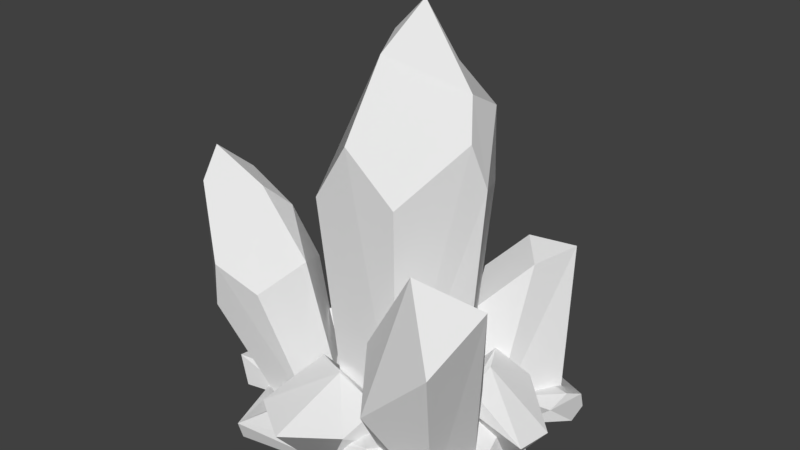 # Source: SM_Item_SealGem_01.blend  (saved by Blender 2.80.74; exported with 4.5.12 LTS)
import bpy
from mathutils import Matrix  # noqa: F401  (used for matrix-valued properties, if any)

bpy.ops.wm.read_factory_settings(use_empty=True)
scene = bpy.context.scene
scene.name = 'Scene'

# ---- collections
col_collection_1 = bpy.data.collections.new('Collection 1'); scene.collection.children.link(col_collection_1)

# ---- materials (node trees are filled in below, after node groups)
mat_material_001 = bpy.data.materials.new('Material.001')
mat_material_001.alpha_threshold = 0.0
mat_material_001.use_transparent_shadow = False
mat_material_001.roughness = 0.5

# ---- material node trees

# ---- world
world_world = bpy.data.worlds.new('World'); scene.world = world_world
world_world.color = (0.05088, 0.05088, 0.05088)
world_world.use_sun_shadow = False
world_world.sun_shadow_jitter_overblur = 0.0
world_world.cycles.sampling_method = 'MANUAL'

# ---- meshes
me_sm_env_gem_large_01 = bpy.data.meshes.new('SM_Env_Gem_Large_01')
me_sm_env_gem_large_01.from_pydata([(-0.07255, 0.1028, 0.6452), (0.01179, 0.2881, 0.3719), (-0.2379, 0.1427, 0.5475), (-0.1839, 0.01539, 0.5173), (0.09586, -0.0219, 0.5452), (-0.0529, 0.0261, 0.4271), (0.1732, 0.1498, 0.537), (-0.132, 0.2785, 0.3098), (-0.1417, 0.203, 0.2609), (0.2012, 0.07015, 0.4085), (0.03759, 0.1701, 0.2442), (0.2056, 0.2151, 0.3763), (0.6733, 0.05943, -0.08075), (0.4206, 0.2738, -0.04311), (0.6497, 0.05811, 0.0669), (0.5825, -0.0469, 0.0257), (0.5009, -0.008275, -0.1815), (0.4538, 0.003681, -0.03878), (0.4922, 0.1767, -0.2168), (0.4142, 0.2291, 0.07439), (0.361, 0.1573, 0.08818), (0.3515, 0.1154, -0.2069), (0.2756, 0.1754, -0.03551), (0.343, 0.2565, -0.1868), (-0.1613, 0.357, 0.03832), (-0.3302, 0.2079, -0.2075), (-0.2938, 0.3283, 0.1012), (-0.2202, 0.227, 0.1408), (-0.06836, 0.1766, -0.01881), (-0.2062, 0.1317, 0.02251), (-0.1227, 0.2431, -0.1866), (-0.414, 0.1791, -0.1181), (-0.4016, 0.1014, -0.07361), (-0.1251, 0.08936, -0.1844), (-0.3143, 0.03557, -0.1783), (-0.2081, 0.1363, -0.2907), (0.2464, 0.1163, 0.4936), (0.02166, 0.1169, 0.3292), (-0.2241, 0.07543, 0.4749), (-0.3641, -0.01527, 0.5778), (0.3694, 0.02174, 0.5333), (-0.3664, -0.09608, 0.5531), (0.6043, -0.05965, 0.4024), (0.4692, 0.02837, 0.3874), (0.3881, 0.09361, 0.3951), (0.3558, 0.1167, 0.373), (-0.269, 0.04433, 0.4773), (0.1251, 0.117, -0.2329), (0.3947, 0.117, 0.1582), (-0.2756, 0.1167, 0.3142), (-0.5627, -0.1025, 0.01948), (-0.5839, -0.07951, 0.0178), (-0.3484, -0.08513, -0.2051), (-0.3187, 0.09864, 0.3447), (0.4133, 0.0893, 0.3492), (-0.3995, 0.04219, 0.1744), (0.3621, 0.1105, 0.2744), (-0.3583, 0.1082, 0.2267), (-0.4119, 0.08165, 0.1223), (-0.1022, -0.1628, -0.01855), (-0.3735, 0.1118, 0.08099), (-0.4492, 0.1167, 0.01507), (-0.04415, 0.1156, -0.1901), (0.2958, 0.1168, -0.08611), (-0.3579, 0.04888, -0.1615), (-0.4755, 0.0455, 0.000199), (-0.3695, 0.1169, -0.1148), (-0.533, 0.03391, -0.0105), (0.5516, -0.113, -0.1261), (0.4959, 0.1085, -0.1145), (-0.371, 0.002065, -0.1878), (-0.255, 0.006854, -0.3155), (-0.2593, 0.1132, -0.2228), (0.3325, 0.1151, -0.1604), (0.2521, 0.1013, -0.2495), (0.2991, 0.08297, -0.2325), (-0.1608, 0.1059, -0.2591), (0.1119, 0.1033, -0.3376), (0.4386, 0.01951, -0.2416), (0.4459, -0.06525, -0.2602), (0.09989, 0.06939, -0.342), (-0.5424, -0.002389, -0.009341), (0.4217, 0.08079, -0.5894), (0.1442, 0.1131, -0.4072), (0.5362, 0.04048, -0.3371), (0.516, -0.08004, -0.3852), (0.2773, -0.06244, -0.6452), (0.2986, -0.09153, -0.4988), (0.1681, 0.08837, -0.6159), (0.2121, 0.06226, -0.3142), (0.2782, -0.04086, -0.194), (0.09376, -0.04162, -0.581), (0.08299, -0.04981, -0.3846), (0.02972, 0.06819, -0.5161), (0.5422, 0.06332, 0.339), (0.5143, 0.09508, 0.5499), (0.6299, 0.04671, 0.3753), (0.5972, -0.03113, 0.3688), (0.4533, -0.02573, 0.3905), (0.5335, -0.04259, 0.4428), (0.4224, 0.07497, 0.4512), (0.588, 0.06201, 0.5576), (0.5905, 0.004093, 0.5639), (0.4073, -0.006017, 0.5063), (0.4985, -0.007662, 0.5945), (0.4126, 0.06761, 0.5612), (-0.4376, 0.04938, 0.06582), (-0.5007, 0.08399, 0.3131), (-0.341, 0.02319, 0.1216), (-0.3859, -0.05458, 0.1051), (-0.5592, -0.03485, 0.1089), (-0.4741, -0.06063, 0.1824), (-0.5959, 0.07271, 0.1808), (-0.4178, 0.04223, 0.3321), (-0.4212, -0.01835, 0.3371), (-0.6299, -0.01044, 0.24), (-0.536, -0.02168, 0.3587), (-0.6254, 0.06537, 0.3095), (0.4012, 0.03171, -0.4139), (0.598, 0.06877, -0.3355), (0.4578, 0.02098, -0.4913), (0.4472, -0.05866, -0.4645), (0.3479, -0.05661, -0.2509), (0.5046, -0.07109, -0.3856), (0.4152, 0.05092, -0.19), (0.6243, 0.03994, -0.4067), (0.6335, -0.01752, -0.4102), (0.4677, -0.04864, -0.1678), (0.6422, -0.03316, -0.3142), (0.5864, 0.0363, -0.2354), (0.4285, 0.8977, 0.4608), (0.2199, 0.546, 0.4462), (0.3082, 0.3386, 0.588), (0.245, -0.02442, 0.3645), (0.6009, 0.6233, 0.5874), (0.2833, 0.1146, 0.08799), (0.6476, 0.7792, 0.3226), (0.4689, 0.2462, 0.07555), (0.4777, -0.05439, 0.3921), (0.5045, -0.03847, 0.1628), (0.3807, -0.09335, 0.06958), (0.119, -0.03068, -0.1541), (-0.02895, -0.03039, -0.1529), (0.2301, 0.03146, -0.1545), (-0.08419, 0.533, -0.2105), (-0.07143, 1.04, -0.2266), (0.2794, 0.9603, -0.2269), (0.1583, 1.432, -0.1426), (0.322, -0.03028, -0.005888), (-0.1965, 1.18, -0.01271), (0.3326, 1.304, -0.1368), (0.4529, 1.08, 0.07097), (0.0137, 1.564, 0.04276), (0.1553, 1.702, 0.05089), (0.3629, 1.404, 0.05138), (-0.1601, 0.002059, 0.07366), (0.06663, 1.517, 0.1832), (0.3677, -0.007673, 0.08023), (0.3174, -0.03076, 0.1662), (-0.2471, 1.034, 0.07193), (-0.07149, 1.009, 0.3816), (-0.1008, -0.0296, 0.1819), (0.2353, 0.05406, 0.3066), (0.4234, 1.262, 0.1318), (0.2837, 1.059, 0.3753), (-0.005161, -0.03015, 0.262), (-0.02846, 0.08725, 0.3068), (0.07282, 1.241, 0.3811), (-0.2427, -0.006152, 0.08128), (-0.3648, -0.07829, 0.09321), (-0.5915, 0.5394, 0.127), (-0.3572, 0.5459, 0.08389), (-0.544, 0.9478, 0.2415), (-0.1447, -0.0243, 0.1891), (-0.6733, 0.5994, 0.2962), (-0.3871, 0.8086, 0.1932), (-0.24, 0.6395, 0.2779), (-0.5669, 1.084, 0.3984), (-0.388, 0.9446, 0.3424), (-0.4137, -0.1017, 0.2233), (-0.6635, 0.4701, 0.3302), (-0.5124, 0.4521, 0.5076), (-0.3125, -0.1096, 0.3067), (-0.5783, 0.9543, 0.4685), (-0.1984, -0.03302, 0.3224), (-0.304, 0.559, 0.4817), (-0.3366, -0.05763, 0.3444), (-0.4728, 0.6566, 0.5332), (0.3025, 0.6483, -0.4505), (0.1587, 0.4946, -0.3548), (0.228, 0.3934, -0.1877), (0.1401, 0.06106, -0.1922), (0.4131, 0.6022, -0.3276), (0.1878, 0.08085, -0.5201), (0.4897, 0.6364, -0.5096), (0.3817, 0.2123, -0.585), (0.392, -0.07248, -0.1001), (0.5436, -0.02222, -0.375), (0.3393, -0.02885, -0.4461)], [], [(0, 1, 2), (0, 2, 3), (0, 3, 4), (5, 4, 3), (6, 1, 0), (1, 7, 2), (3, 8, 5), (6, 0, 4), (3, 2, 8), (9, 6, 4), (8, 10, 5), (2, 7, 8), (11, 6, 9), (11, 1, 6), (5, 9, 4), (11, 7, 1), (7, 11, 10), (11, 9, 10), (7, 10, 8), (10, 9, 5), (12, 13, 14), (12, 14, 15), (12, 15, 16), (17, 16, 15), (18, 13, 12), (13, 19, 14), (15, 20, 17), (18, 12, 16), (15, 14, 20), (21, 18, 16), (20, 22, 17), (14, 19, 20), (23, 18, 21), (23, 13, 18), (17, 21, 16), (23, 19, 13), (19, 23, 22), (23, 21, 22), (19, 22, 20), (22, 21, 17), (24, 25, 26), (24, 26, 27), (24, 27, 28), (29, 28, 27), (30, 25, 24), (25, 31, 26), (27, 32, 29), (30, 24, 28), (27, 26, 32), (33, 30, 28), (32, 34, 29), (26, 31, 32), (35, 30, 33), (35, 25, 30), (29, 33, 28), (35, 31, 25), (31, 35, 34), (35, 33, 34), (31, 34, 32), (34, 33, 29), (36, 37, 38), (36, 38, 39), (36, 39, 40), (39, 41, 42), (40, 43, 36), (36, 44, 45), (39, 38, 46), (40, 39, 42), (47, 37, 36), (36, 43, 44), (48, 43, 42), (40, 42, 43), (46, 38, 49), (50, 51, 52), (38, 37, 49), (53, 46, 49), (45, 47, 36), (43, 54, 44), (45, 44, 54), (53, 55, 46), (54, 56, 45), (57, 53, 49), (57, 55, 53), (56, 54, 43), (57, 58, 55), (59, 42, 41), (56, 47, 45), (46, 55, 39), (49, 60, 57), (58, 57, 60), (48, 56, 43), (48, 47, 56), (61, 58, 60), (47, 62, 37), (61, 55, 58), (62, 60, 49), (37, 62, 49), (48, 63, 47), (62, 61, 60), (59, 50, 52), (61, 64, 65), (61, 62, 66), (67, 65, 64), (68, 42, 59), (66, 64, 61), (69, 63, 48), (52, 70, 71), (64, 66, 72), (72, 66, 62), (73, 63, 69), (74, 47, 63), (72, 71, 64), (48, 42, 69), (75, 73, 69), (76, 72, 62), (64, 71, 70), (68, 69, 42), (73, 74, 63), (77, 62, 47), (77, 76, 62), (74, 77, 47), (78, 75, 69), (52, 68, 59), (73, 75, 74), (75, 77, 74), (71, 72, 76), (78, 69, 68), (78, 68, 79), (52, 79, 68), (77, 75, 80), (76, 77, 71), (77, 80, 71), (75, 78, 80), (80, 79, 71), (78, 79, 80), (71, 79, 52), (52, 51, 81, 70), (64, 70, 81, 67), (59, 41, 50), (39, 51, 50, 41), (81, 51, 39), (67, 81, 39), (55, 65, 67, 39), (61, 65, 55), (82, 83, 84), (82, 84, 85), (82, 85, 86), (87, 86, 85), (88, 83, 82), (83, 89, 84), (85, 90, 87), (88, 82, 86), (85, 84, 90), (91, 88, 86), (90, 92, 87), (84, 89, 90), (93, 88, 91), (93, 83, 88), (87, 91, 86), (93, 89, 83), (89, 93, 92), (93, 91, 92), (89, 92, 90), (92, 91, 87), (94, 95, 96), (94, 96, 97), (94, 97, 98), (99, 98, 97), (100, 95, 94), (95, 101, 96), (97, 102, 99), (100, 94, 98), (97, 96, 102), (103, 100, 98), (102, 104, 99), (96, 101, 102), (105, 100, 103), (105, 95, 100), (99, 103, 98), (105, 101, 95), (101, 105, 104), (105, 103, 104), (101, 104, 102), (104, 103, 99), (106, 107, 108), (106, 108, 109), (106, 109, 110), (111, 110, 109), (112, 107, 106), (107, 113, 108), (109, 114, 111), (112, 106, 110), (109, 108, 114), (115, 112, 110), (114, 116, 111), (108, 113, 114), (117, 112, 115), (117, 107, 112), (111, 115, 110), (117, 113, 107), (113, 117, 116), (117, 115, 116), (113, 116, 114), (116, 115, 111), (118, 119, 120), (118, 120, 121), (118, 121, 122), (123, 122, 121), (124, 119, 118), (119, 125, 120), (121, 126, 123), (124, 118, 122), (121, 120, 126), (127, 124, 122), (126, 128, 123), (120, 125, 126), (129, 124, 127), (129, 119, 124), (123, 127, 122), (129, 125, 119), (125, 129, 128), (129, 127, 128), (125, 128, 126), (128, 127, 123), (130, 131, 132), (131, 133, 132), (132, 134, 130), (133, 131, 135), (131, 130, 135), (130, 134, 136), (130, 137, 135), (138, 134, 132), (133, 138, 132), (130, 136, 137), (138, 136, 134), (139, 137, 136), (133, 140, 138), (137, 140, 135), (135, 140, 133), (138, 139, 136), (139, 140, 137), (140, 139, 138), (141, 142, 143), (143, 142, 144), (143, 144, 145), (143, 145, 146), (147, 146, 145), (141, 143, 148), (142, 141, 148), (149, 147, 145), (147, 150, 146), (146, 150, 151), (147, 149, 152), (147, 152, 153), (147, 153, 154), (151, 143, 146), (144, 142, 155), (143, 151, 148), (145, 144, 149), (150, 147, 154), (152, 156, 153), (157, 158, 148), (149, 144, 155), (148, 151, 157), (155, 159, 149), (151, 150, 154), (160, 149, 159), (148, 161, 142), (162, 151, 163), (160, 156, 149), (162, 157, 151), (163, 151, 154), (161, 155, 142), (156, 152, 149), (163, 154, 164), (162, 158, 157), (153, 156, 154), (158, 165, 148), (158, 162, 165), (156, 164, 154), (148, 165, 161), (155, 161, 166), (159, 155, 166), (164, 162, 163), (159, 166, 160), (166, 161, 165), (167, 156, 160), (164, 156, 167), (165, 162, 166), (166, 162, 160), (162, 167, 160), (162, 164, 167), (168, 169, 170), (168, 170, 171), (172, 171, 170), (169, 168, 173), (174, 172, 170), (172, 175, 171), (171, 175, 176), (172, 174, 177), (172, 177, 178), (176, 168, 171), (170, 169, 179), (168, 176, 173), (175, 172, 178), (174, 170, 179), (179, 180, 174), (176, 175, 178), (181, 174, 180), (173, 182, 169), (181, 183, 174), (184, 173, 176), (182, 179, 169), (183, 177, 174), (176, 178, 185), (177, 183, 178), (173, 184, 182), (183, 185, 178), (179, 182, 186), (180, 179, 186), (185, 184, 176), (180, 186, 181), (187, 183, 181), (185, 183, 187), (182, 184, 186), (186, 184, 181), (184, 187, 181), (184, 185, 187), (188, 189, 190), (189, 191, 190), (190, 192, 188), (191, 189, 193), (189, 188, 193), (188, 192, 194), (188, 195, 193), (196, 192, 190), (191, 196, 190), (188, 194, 195), (196, 194, 192), (197, 195, 194), (191, 198, 196), (195, 198, 193), (193, 198, 191), (196, 197, 194), (197, 198, 195), (198, 197, 196)])
me_sm_env_gem_large_01.polygons.foreach_set('use_smooth', [True] * 346)
_k = set([(0, 1), (0, 2), (0, 3), (0, 4), (0, 6), (1, 2), (1, 6), (1, 7), (1, 11), (2, 3), (2, 7), (2, 8), (3, 4), (3, 5), (3, 8), (4, 5), (4, 6), (4, 9), (5, 8), (5, 9), (5, 10), (6, 9), (6, 11), (7, 8), (7, 11), (8, 10), (9, 10), (9, 11), (10, 11), (12, 13), (12, 14), (12, 15), (12, 16), (12, 18), (13, 14), (13, 18), (13, 19), (13, 23), (14, 15), (14, 19), (14, 20), (15, 16), (15, 17), (15, 20), (16, 17), (16, 18), (16, 21), (17, 20), (17, 21), (17, 22), (18, 21), (18, 23), (19, 20), (19, 23), (20, 22), (21, 22), (21, 23), (22, 23), (24, 25), (24, 26), (24, 27), (24, 28), (24, 30), (25, 26), (25, 30), (25, 31), (25, 35), (26, 27), (26, 31), (26, 32), (27, 28), (27, 29), (27, 32), (28, 29), (28, 30), (28, 33), (29, 32), (29, 33), (29, 34), (30, 33), (30, 35), (31, 32), (31, 35), (32, 34), (33, 34), (33, 35), (34, 35), (36, 37), (36, 38), (36, 39), (36, 40), (36, 43), (36, 44), (36, 45), (37, 38), (37, 49), (38, 39), (38, 46), (38, 49), (39, 40), (39, 41), (39, 42), (39, 46), (39, 51), (39, 55), (39, 67), (39, 81), (40, 42), (41, 42), (41, 50), (41, 59), (42, 43), (42, 48), (42, 59), (42, 68), (42, 69), (43, 44), (43, 48), (43, 54), (43, 56), (44, 45), (44, 54), (45, 47), (45, 54), (45, 56), (46, 49), (46, 53), (46, 55), (47, 48), (47, 56), (47, 62), (47, 63), (47, 74), (47, 77), (48, 56), (48, 63), (48, 69), (49, 53), (49, 57), (49, 60), (49, 62), (50, 52), (51, 52), (52, 59), (52, 68), (52, 71), (52, 79), (53, 55), (53, 57), (54, 56), (55, 57), (55, 58), (55, 61), (55, 65), (57, 58), (57, 60), (58, 60), (58, 61), (59, 68), (60, 61), (60, 62), (61, 62), (61, 64), (61, 66), (62, 66), (62, 72), (62, 76), (62, 77), (63, 73), (63, 74), (64, 65), (64, 66), (64, 67), (64, 71), (64, 72), (66, 72), (68, 69), (68, 78), (68, 79), (69, 73), (69, 75), (69, 78), (70, 71), (70, 81), (71, 72), (71, 76), (71, 77), (71, 79), (71, 80), (72, 76), (73, 74), (73, 75), (74, 75), (74, 77), (75, 77), (75, 78), (75, 80), (76, 77), (77, 80), (78, 79), (78, 80), (79, 80), (82, 83), (82, 84), (82, 85), (82, 86), (82, 88), (83, 84), (83, 88), (83, 89), (83, 93), (84, 85), (84, 89), (84, 90), (85, 86), (85, 87), (85, 90), (86, 87), (86, 88), (86, 91), (87, 90), (87, 91), (87, 92), (88, 91), (88, 93), (89, 90), (89, 93), (90, 92), (91, 92), (91, 93), (92, 93), (94, 95), (94, 96), (94, 97), (94, 98), (94, 100), (95, 96), (95, 100), (95, 101), (95, 105), (96, 97), (96, 101), (96, 102), (97, 98), (97, 99), (97, 102), (98, 99), (98, 100), (98, 103), (99, 102), (99, 103), (99, 104), (100, 103), (100, 105), (101, 102), (101, 105), (102, 104), (103, 104), (103, 105), (104, 105), (106, 107), (106, 108), (106, 109), (106, 110), (106, 112), (107, 108), (107, 112), (107, 113), (107, 117), (108, 109), (108, 113), (108, 114), (109, 110), (109, 111), (109, 114), (110, 111), (110, 112), (110, 115), (111, 114), (111, 115), (111, 116), (112, 115), (112, 117), (113, 114), (113, 117), (114, 116), (115, 116), (115, 117), (116, 117), (118, 119), (118, 120), (118, 121), (118, 122), (118, 124), (119, 120), (119, 124), (119, 125), (119, 129), (120, 121), (120, 125), (120, 126), (121, 122), (121, 123), (121, 126), (122, 123), (122, 124), (122, 127), (123, 126), (123, 127), (123, 128), (124, 127), (124, 129), (125, 126), (125, 129), (126, 128), (127, 128), (127, 129), (128, 129), (130, 131), (130, 132), (130, 134), (130, 135), (130, 136), (130, 137), (131, 132), (131, 133), (131, 135), (132, 133), (132, 134), (132, 138), (133, 135), (133, 138), (133, 140), (134, 136), (134, 138), (135, 137), (135, 140), (136, 137), (136, 138), (136, 139), (137, 139), (137, 140), (138, 139), (138, 140), (139, 140), (141, 142), (141, 143), (141, 148), (142, 143), (142, 144), (142, 148), (142, 155), (142, 161), (143, 144), (143, 145), (143, 146), (143, 148), (143, 151), (144, 145), (145, 146), (145, 147), (145, 149), (146, 147), (146, 150), (146, 151), (147, 150), (147, 152), (147, 153), (147, 154), (148, 151), (148, 157), (148, 158), (149, 152), (149, 155), (149, 159), (150, 151), (150, 154), (151, 154), (151, 157), (151, 162), (151, 163), (152, 153), (152, 156), (153, 154), (153, 156), (154, 163), (155, 159), (155, 161), (155, 166), (156, 167), (157, 158), (158, 162), (158, 165), (159, 160), (160, 166), (160, 167), (161, 165), (161, 166), (162, 163), (162, 164), (162, 165), (162, 167), (163, 164), (164, 167), (165, 166), (168, 169), (168, 170), (168, 171), (168, 173), (168, 176), (169, 170), (169, 173), (169, 179), (170, 171), (170, 172), (170, 174), (171, 172), (171, 175), (171, 176), (172, 175), (172, 177), (172, 178), (173, 176), (173, 182), (173, 184), (174, 177), (174, 179), (174, 180), (175, 176), (175, 178), (176, 178), (176, 184), (176, 185), (177, 178), (177, 183), (179, 180), (179, 182), (179, 186), (180, 181), (181, 186), (181, 187), (182, 184), (182, 186), (183, 187), (184, 185), (184, 187), (185, 187), (188, 189), (188, 192), (188, 193), (188, 194), (188, 195), (189, 190), (189, 191), (189, 193), (190, 191), (190, 192), (190, 196), (191, 193), (191, 196), (191, 198), (192, 194), (192, 196), (193, 195), (193, 198), (194, 195), (194, 196), (194, 197), (195, 197), (195, 198), (196, 197), (196, 198), (197, 198)])
me_sm_env_gem_large_01.attributes.new('sharp_edge', 'BOOLEAN', 'EDGE').data.foreach_set('value', [ (min(e.vertices), max(e.vertices)) in _k for e in me_sm_env_gem_large_01.edges])
_uv = me_sm_env_gem_large_01.uv_layers.new(name='UVMap')
_uv.uv.foreach_set('vector', [0.02931, 0.796, 0.02931, 0.796, 0.02931, 0.796, 0.02931, 0.796, 0.02931, 0.796, 0.02931, 0.796, 0.02931, 0.796, 0.02931, 0.796, 0.02931, 0.796, 0.02931, 0.796, 0.02931, 0.796, 0.02931, 0.796, 0.02931, 0.796, 0.02931, 0.796, 0.02931, 0.796, 0.02931, 0.796, 0.02931, 0.796, 0.02931, 0.796, 0.02931, 0.796, 0.02931, 0.796, 0.02931, 0.796, 0.02931, 0.796, 0.02931, 0.796, 0.02931, 0.796, 0.02931, 0.796, 0.02931, 0.796, 0.02931, 0.796, 0.02931, 0.796, 0.02931, 0.796, 0.02931, 0.796, 0.02931, 0.796, 0.02931, 0.796, 0.02931, 0.796, 0.02931, 0.796, 0.02931, 0.796, 0.02931, 0.796, 0.02931, 0.796, 0.02931, 0.796, 0.02931, 0.796, 0.02931, 0.796, 0.02931, 0.796, 0.02931, 0.796, 0.02931, 0.796, 0.02931, 0.796, 0.02931, 0.796, 0.02931, 0.796, 0.02931, 0.796, 0.02931, 0.796, 0.02931, 0.796, 0.02931, 0.796, 0.02931, 0.796, 0.02931, 0.796, 0.02931, 0.796, 0.02931, 0.796, 0.02931, 0.796, 0.02931, 0.796, 0.02931, 0.796, 0.02931, 0.796, 0.02931, 0.796, 0.02931, 0.796, 0.02931, 0.796, 0.02931, 0.796, 0.02931, 0.796, 0.02931, 0.796, 0.02931, 0.796, 0.02931, 0.796, 0.02931, 0.796, 0.02931, 0.796, 0.02931, 0.796, 0.02931, 0.796, 0.02931, 0.796, 0.02931, 0.796, 0.02931, 0.796, 0.02931, 0.796, 0.02931, 0.796, 0.02931, 0.796, 0.02931, 0.796, 0.02931, 0.796, 0.02931, 0.796, 0.02931, 0.796, 0.02931, 0.796, 0.02931, 0.796, 0.02931, 0.796, 0.02931, 0.796, 0.02931, 0.796, 0.02931, 0.796, 0.02931, 0.796, 0.02931, 0.796, 0.02931, 0.796, 0.02931, 0.796, 0.02931, 0.796, 0.02931, 0.796, 0.02931, 0.796, 0.02931, 0.796, 0.02931, 0.796, 0.02931, 0.796, 0.02931, 0.796, 0.02931, 0.796, 0.02931, 0.796, 0.02931, 0.796, 0.02931, 0.796, 0.02931, 0.796, 0.02931, 0.796, 0.02931, 0.796, 0.02931, 0.796, 0.02931, 0.796, 0.02931, 0.796, 0.02931, 0.796, 0.02931, 0.796, 0.02931, 0.796, 0.02931, 0.796, 0.02931, 0.796, 0.02931, 0.796, 0.02931, 0.796, 0.02931, 0.796, 0.02931, 0.796, 0.02931, 0.796, 0.02931, 0.796, 0.02931, 0.796, 0.02931, 0.796, 0.02931, 0.796, 0.02931, 0.796, 0.02931, 0.796, 0.02931, 0.796, 0.02931, 0.796, 0.02931, 0.796, 0.02931, 0.796, 0.02931, 0.796, 0.02931, 0.796, 0.02931, 0.796, 0.02931, 0.796, 0.02931, 0.796, 0.02931, 0.796, 0.02931, 0.796, 0.02931, 0.796, 0.02931, 0.796, 0.02931, 0.796, 0.02931, 0.796, 0.02931, 0.796, 0.02931, 0.796, 0.02931, 0.796, 0.02931, 0.796, 0.02931, 0.796, 0.02931, 0.796, 0.02931, 0.796, 0.02931, 0.796, 0.02931, 0.796, 0.02931, 0.796, 0.02931, 0.796, 0.02931, 0.796, 0.02931, 0.796, 0.02931, 0.796, 0.02931, 0.796, 0.02931, 0.796, 0.02931, 0.796, 0.02931, 0.796, 0.02931, 0.796, 0.02931, 0.796, 0.02931, 0.796, 0.02931, 0.796, 0.02931, 0.796, 0.02931, 0.796, 0.02931, 0.796, 0.02931, 0.796, 0.02931, 0.796, 0.02931, 0.796, 0.02931, 0.796, 0.02931, 0.796, 0.02931, 0.796, 0.02931, 0.796, 0.02931, 0.796, 0.02931, 0.796, 0.02931, 0.796, 0.02931, 0.796, 0.02931, 0.796, 0.02931, 0.796, 0.02931, 0.796, 0.02931, 0.796, 0.02931, 0.796, 0.02931, 0.796, 0.02931, 0.796, 0.02931, 0.796, 0.02931, 0.796, 0.02931, 0.796, 0.02931, 0.796, 0.02931, 0.796, 0.02931, 0.796, 0.02931, 0.796, 0.02931, 0.796, 0.02931, 0.796, 0.02931, 0.796, 0.02931, 0.796, 0.02931, 0.796, 0.02931, 0.796, 0.02931, 0.796, 0.02931, 0.796, 0.02931, 0.796, 0.02931, 0.796, 0.02931, 0.796, 0.02931, 0.796, 0.02931, 0.796, 0.02931, 0.796, 0.02931, 0.796, 0.02931, 0.796, 0.02931, 0.796, 0.02931, 0.796, 0.02931, 0.796, 0.02931, 0.796, 0.02931, 0.796, 0.02931, 0.796, 0.02931, 0.796, 0.02931, 0.796, 0.02931, 0.796, 0.02931, 0.796, 0.02931, 0.796, 0.02931, 0.796, 0.02931, 0.796, 0.02931, 0.796, 0.02931, 0.796, 0.02931, 0.796, 0.02931, 0.796, 0.02931, 0.796, 0.02931, 0.796, 0.02931, 0.796, 0.02931, 0.796, 0.02931, 0.796, 0.02931, 0.796, 0.02931, 0.796, 0.02931, 0.796, 0.02931, 0.796, 0.02931, 0.796, 0.02931, 0.796, 0.02931, 0.796, 0.02931, 0.796, 0.02931, 0.796, 0.02931, 0.796, 0.02931, 0.796, 0.02931, 0.796, 0.02931, 0.796, 0.02931, 0.796, 0.02931, 0.796, 0.02931, 0.796, 0.02931, 0.796, 0.02931, 0.796, 0.02931, 0.796, 0.02931, 0.796, 0.02931, 0.796, 0.02931, 0.796, 0.02931, 0.796, 0.02931, 0.796, 0.02931, 0.796, 0.02931, 0.796, 0.02931, 0.796, 0.02931, 0.796, 0.02931, 0.796, 0.02931, 0.796, 0.02931, 0.796, 0.02931, 0.796, 0.02931, 0.796, 0.02931, 0.796, 0.02931, 0.796, 0.02931, 0.796, 0.02931, 0.796, 0.02931, 0.796, 0.02931, 0.796, 0.02931, 0.796, 0.02931, 0.796, 0.02931, 0.796, 0.02931, 0.796, 0.02931, 0.796, 0.02931, 0.796, 0.02931, 0.796, 0.02931, 0.796, 0.02931, 0.796, 0.02931, 0.796, 0.02931, 0.796, 0.02931, 0.796, 0.02931, 0.796, 0.02931, 0.796, 0.02931, 0.796, 0.02931, 0.796, 0.02931, 0.796, 0.02931, 0.796, 0.02931, 0.796, 0.02931, 0.796, 0.02931, 0.796, 0.02931, 0.796, 0.02931, 0.796, 0.02931, 0.796, 0.02931, 0.796, 0.02931, 0.796, 0.02931, 0.796, 0.02931, 0.796, 0.02931, 0.796, 0.02931, 0.796, 0.02931, 0.796, 0.02931, 0.796, 0.02931, 0.796, 0.02931, 0.796, 0.02931, 0.796, 0.02931, 0.796, 0.02931, 0.796, 0.02931, 0.796, 0.02931, 0.796, 0.02931, 0.796, 0.02931, 0.796, 0.02931, 0.796, 0.02931, 0.796, 0.02931, 0.796, 0.02931, 0.796, 0.02931, 0.796, 0.02931, 0.796, 0.02931, 0.796, 0.02931, 0.796, 0.02931, 0.796, 0.02931, 0.796, 0.02931, 0.796, 0.02931, 0.796, 0.02931, 0.796, 0.02931, 0.796, 0.02931, 0.796, 0.02931, 0.796, 0.02931, 0.796, 0.02931, 0.796, 0.02931, 0.796, 0.02931, 0.796, 0.02931, 0.796, 0.02931, 0.796, 0.02931, 0.796, 0.02931, 0.796, 0.02931, 0.796, 0.02931, 0.796, 0.02931, 0.796, 0.02931, 0.796, 0.02931, 0.796, 0.02931, 0.796, 0.02931, 0.796, 0.02931, 0.796, 0.02931, 0.796, 0.02931, 0.796, 0.02931, 0.796, 0.02931, 0.796, 0.02931, 0.796, 0.02931, 0.796, 0.02931, 0.796, 0.02931, 0.796, 0.02931, 0.796, 0.02931, 0.796, 0.02931, 0.796, 0.02931, 0.796, 0.02931, 0.796, 0.02931, 0.796, 0.02931, 0.796, 0.02931, 0.796, 0.02931, 0.796, 0.02931, 0.796, 0.02931, 0.796, 0.02931, 0.796, 0.02931, 0.796, 0.02931, 0.796, 0.02931, 0.796, 0.02931, 0.796, 0.02931, 0.796, 0.02931, 0.796, 0.02931, 0.796, 0.02931, 0.796, 0.02931, 0.796, 0.02931, 0.796, 0.02931, 0.796, 0.02931, 0.796, 0.02931, 0.796, 0.02931, 0.796, 0.02931, 0.796, 0.02931, 0.796, 0.02931, 0.796, 0.02931, 0.796, 0.02931, 0.796, 0.02931, 0.796, 0.02931, 0.796, 0.02931, 0.796, 0.02931, 0.796, 0.02931, 0.796, 0.02931, 0.796, 0.02931, 0.796, 0.02931, 0.796, 0.02931, 0.796, 0.02931, 0.796, 0.02931, 0.796, 0.02931, 0.796, 0.02931, 0.796, 0.02931, 0.796, 0.02931, 0.796, 0.02931, 0.796, 0.02931, 0.796, 0.02931, 0.796, 0.02931, 0.796, 0.02931, 0.796, 0.02931, 0.796, 0.02931, 0.796, 0.02931, 0.796, 0.02931, 0.796, 0.02931, 0.796, 0.02931, 0.796, 0.02931, 0.796, 0.02931, 0.796, 0.02931, 0.796, 0.02931, 0.796, 0.02931, 0.796, 0.02931, 0.796, 0.02931, 0.796, 0.02931, 0.796, 0.02931, 0.796, 0.02931, 0.796, 0.02931, 0.796, 0.02931, 0.796, 0.02931, 0.796, 0.02931, 0.796, 0.02931, 0.796, 0.02931, 0.796, 0.02931, 0.796, 0.02931, 0.796, 0.02931, 0.796, 0.02931, 0.796, 0.02931, 0.796, 0.02931, 0.796, 0.02931, 0.796, 0.02931, 0.796, 0.02931, 0.796, 0.02931, 0.796, 0.02931, 0.796, 0.02931, 0.796, 0.02931, 0.796, 0.02931, 0.796, 0.02931, 0.796, 0.02931, 0.796, 0.02931, 0.796, 0.02931, 0.796, 0.02931, 0.796, 0.02931, 0.796, 0.02931, 0.796, 0.02931, 0.796, 0.02931, 0.796, 0.02931, 0.796, 0.02931, 0.796, 0.02931, 0.796, 0.02931, 0.796, 0.02931, 0.796, 0.02931, 0.796, 0.02931, 0.796, 0.02931, 0.796, 0.02931, 0.796, 0.02931, 0.796, 0.02931, 0.796, 0.02931, 0.796, 0.02931, 0.796, 0.02931, 0.796, 0.02931, 0.796, 0.02931, 0.796, 0.02931, 0.796, 0.02931, 0.796, 0.02931, 0.796, 0.02931, 0.796, 0.02931, 0.796, 0.02931, 0.796, 0.02931, 0.796, 0.02931, 0.796, 0.02931, 0.796, 0.02931, 0.796, 0.02931, 0.796, 0.02931, 0.796, 0.02931, 0.796, 0.02931, 0.796, 0.02931, 0.796, 0.02931, 0.796, 0.02931, 0.796, 0.02931, 0.796, 0.02931, 0.796, 0.02931, 0.796, 0.02931, 0.796, 0.02931, 0.796, 0.02931, 0.796, 0.02931, 0.796, 0.02931, 0.796, 0.02931, 0.796, 0.02931, 0.796, 0.02931, 0.796, 0.02931, 0.796, 0.02931, 0.796, 0.02931, 0.796, 0.02931, 0.796, 0.02931, 0.796, 0.02931, 0.796, 0.02931, 0.796, 0.02931, 0.796, 0.02931, 0.796, 0.02931, 0.796, 0.02931, 0.796, 0.02931, 0.796, 0.02931, 0.796, 0.02931, 0.796, 0.02931, 0.796, 0.02931, 0.796, 0.02931, 0.796, 0.02931, 0.796, 0.02931, 0.796, 0.02931, 0.796, 0.02931, 0.796, 0.02931, 0.796, 0.02931, 0.796, 0.02931, 0.796, 0.02931, 0.796, 0.02931, 0.796, 0.02931, 0.796, 0.02931, 0.796, 0.02931, 0.796, 0.02931, 0.796, 0.02931, 0.796, 0.02931, 0.796, 0.02931, 0.796, 0.02931, 0.796, 0.02931, 0.796, 0.02931, 0.796, 0.02931, 0.796, 0.02931, 0.796, 0.02931, 0.796, 0.02931, 0.796, 0.02931, 0.796, 0.02931, 0.796, 0.02931, 0.796, 0.02931, 0.796, 0.02931, 0.796, 0.02931, 0.796, 0.02931, 0.796, 0.02931, 0.796, 0.02931, 0.796, 0.02931, 0.796, 0.02931, 0.796, 0.02931, 0.796, 0.02931, 0.796, 0.02931, 0.796, 0.02931, 0.796, 0.02931, 0.796, 0.02931, 0.796, 0.02931, 0.796, 0.02931, 0.796, 0.02931, 0.796, 0.02931, 0.796, 0.02931, 0.796, 0.02931, 0.796, 0.02931, 0.796, 0.02931, 0.796, 0.02931, 0.796, 0.02931, 0.796, 0.02931, 0.796, 0.02931, 0.796, 0.02931, 0.796, 0.02931, 0.796, 0.02931, 0.796, 0.02931, 0.796, 0.02931, 0.796, 0.02931, 0.796, 0.02931, 0.796, 0.02931, 0.796, 0.02931, 0.796, 0.02931, 0.796, 0.02931, 0.796, 0.02931, 0.796, 0.02931, 0.796, 0.02931, 0.796, 0.02931, 0.796, 0.02931, 0.796, 0.02931, 0.796, 0.02931, 0.796, 0.02931, 0.796, 0.02931, 0.796, 0.02931, 0.796, 0.02931, 0.796, 0.02931, 0.796, 0.02931, 0.796, 0.02931, 0.796, 0.02931, 0.796, 0.02931, 0.796, 0.02931, 0.796, 0.02931, 0.796, 0.02931, 0.796, 0.02931, 0.796, 0.02931, 0.796, 0.02931, 0.796, 0.02931, 0.796, 0.02931, 0.796, 0.02931, 0.796, 0.02931, 0.796, 0.02931, 0.796, 0.02931, 0.796, 0.02931, 0.796, 0.02931, 0.796, 0.02931, 0.796, 0.02931, 0.796, 0.02931, 0.796, 0.02931, 0.796, 0.02931, 0.796, 0.02931, 0.796, 0.02931, 0.796, 0.02931, 0.796, 0.02931, 0.796, 0.02931, 0.796, 0.02931, 0.796, 0.02931, 0.796, 0.02931, 0.796, 0.02931, 0.796, 0.02931, 0.796, 0.02931, 0.796, 0.02931, 0.796, 0.02931, 0.796, 0.02931, 0.796, 0.02931, 0.796, 0.02931, 0.796, 0.02931, 0.796, 0.02931, 0.796, 0.02931, 0.796, 0.02931, 0.796, 0.02931, 0.796, 0.02931, 0.796, 0.02931, 0.796, 0.02931, 0.796, 0.02931, 0.796, 0.02931, 0.796, 0.02931, 0.796, 0.02931, 0.796, 0.02931, 0.796, 0.02931, 0.796, 0.02931, 0.796, 0.02931, 0.796, 0.02931, 0.796, 0.02931, 0.796, 0.02931, 0.796, 0.02931, 0.796, 0.02931, 0.796, 0.02931, 0.796, 0.02931, 0.796, 0.02931, 0.796, 0.02931, 0.796, 0.02931, 0.796, 0.02931, 0.796, 0.02931, 0.796, 0.02931, 0.796, 0.02931, 0.796, 0.02931, 0.796, 0.02931, 0.796, 0.02931, 0.796, 0.02931, 0.796, 0.02931, 0.796, 0.02931, 0.796, 0.02931, 0.796, 0.02931, 0.796, 0.02931, 0.796, 0.02931, 0.796, 0.02931, 0.796, 0.02931, 0.796, 0.02931, 0.796, 0.02931, 0.796, 0.02931, 0.796, 0.02931, 0.796, 0.02931, 0.796, 0.02931, 0.796, 0.02931, 0.796, 0.02931, 0.796, 0.02931, 0.796, 0.02931, 0.796, 0.02931, 0.796, 0.02931, 0.796, 0.02931, 0.796, 0.02931, 0.796, 0.02931, 0.796, 0.02931, 0.796, 0.02931, 0.796, 0.03569, 0.7348, 0.03569, 0.7272, 0.03569, 0.7228, 0.03569, 0.7272, 0.03569, 0.7149, 0.03569, 0.7228, 0.03569, 0.7228, 0.03569, 0.7289, 0.03569, 0.7348, 0.03569, 0.7149, 0.03569, 0.7272, 0.03569, 0.7179, 0.03569, 0.7272, 0.03569, 0.7348, 0.03569, 0.7179, 0.03569, 0.7348, 0.03569, 0.7289, 0.03569, 0.7323, 0.03569, 0.7348, 0.03569, 0.7208, 0.03569, 0.7179, 0.03569, 0.7143, 0.03569, 0.7289, 0.03569, 0.7228, 0.03569, 0.7149, 0.03569, 0.7143, 0.03569, 0.7228, 0.03569, 0.7348, 0.03569, 0.7323, 0.03569, 0.7208, 0.03569, 0.7143, 0.03569, 0.7323, 0.03569, 0.7289, 0.03569, 0.7146, 0.03569, 0.7208, 0.03569, 0.7323, 0.03569, 0.7149, 0.03569, 0.7134, 0.03569, 0.7143, 0.03569, 0.7208, 0.03569, 0.7134, 0.03569, 0.7179, 0.03569, 0.7179, 0.03569, 0.7134, 0.03569, 0.7149, 0.03569, 0.7143, 0.03569, 0.7146, 0.03569, 0.7323, 0.03569, 0.7146, 0.03569, 0.7134, 0.03569, 0.7208, 0.03569, 0.7134, 0.03569, 0.7146, 0.03569, 0.7143, 0.03569, 0.7134, 0.03569, 0.7134, 0.03569, 0.7142, 0.03569, 0.7142, 0.03569, 0.7134, 0.03569, 0.7204, 0.03569, 0.7142, 0.03569, 0.7204, 0.03569, 0.7267, 0.03569, 0.7142, 0.03569, 0.7267, 0.03569, 0.7257, 0.03569, 0.7315, 0.03569, 0.7257, 0.03569, 0.7267, 0.03569, 0.7134, 0.03569, 0.7142, 0.03569, 0.7135, 0.03569, 0.7134, 0.03569, 0.7134, 0.03569, 0.7135, 0.03569, 0.7284, 0.03569, 0.7315, 0.03569, 0.7267, 0.03569, 0.7315, 0.03569, 0.7299, 0.03569, 0.7257, 0.03569, 0.7257, 0.03569, 0.7299, 0.03569, 0.7272, 0.03569, 0.7315, 0.03569, 0.7284, 0.03569, 0.7331, 0.03569, 0.7315, 0.03569, 0.7331, 0.03569, 0.7348, 0.03569, 0.7315, 0.03569, 0.7348, 0.03569, 0.7312, 0.03569, 0.7272, 0.03569, 0.7142, 0.03569, 0.7257, 0.03569, 0.7204, 0.03569, 0.7134, 0.03569, 0.7138, 0.03569, 0.7142, 0.03569, 0.7272, 0.03569, 0.7135, 0.03569, 0.7267, 0.03569, 0.7204, 0.03569, 0.7284, 0.03569, 0.7299, 0.03569, 0.7315, 0.03569, 0.7312, 0.03569, 0.7331, 0.03569, 0.7326, 0.03569, 0.7348, 0.03569, 0.7137, 0.03569, 0.7134, 0.03569, 0.7135, 0.03569, 0.7284, 0.03569, 0.7204, 0.03569, 0.7138, 0.03569, 0.7135, 0.03569, 0.7272, 0.03569, 0.7137, 0.03569, 0.7138, 0.03569, 0.7266, 0.03569, 0.7284, 0.03569, 0.7272, 0.03569, 0.7299, 0.03569, 0.7312, 0.03569, 0.7263, 0.03569, 0.7284, 0.03569, 0.7266, 0.03569, 0.7135, 0.03569, 0.7135, 0.03569, 0.7134, 0.03569, 0.7145, 0.03569, 0.7272, 0.03569, 0.7294, 0.03569, 0.7263, 0.03569, 0.7326, 0.03569, 0.7284, 0.03569, 0.7145, 0.03569, 0.7137, 0.03569, 0.7272, 0.03569, 0.7294, 0.03569, 0.7272, 0.03569, 0.7312, 0.03569, 0.7135, 0.03569, 0.7138, 0.03569, 0.7134, 0.03569, 0.7326, 0.03569, 0.7331, 0.03569, 0.7284, 0.03569, 0.7294, 0.03569, 0.7312, 0.03569, 0.7269, 0.03569, 0.7145, 0.03569, 0.7134, 0.03569, 0.7137, 0.03569, 0.7348, 0.03569, 0.7326, 0.03569, 0.7312, 0.03569, 0.7134, 0.03569, 0.7135, 0.03569, 0.7135, 0.03569, 0.7134, 0.03569, 0.7145, 0.03569, 0.7135, 0.03569, 0.7326, 0.03569, 0.7269, 0.03569, 0.7312, 0.03569, 0.7135, 0.03569, 0.7135, 0.03569, 0.7135, 0.03569, 0.7138, 0.03569, 0.7135, 0.03569, 0.7149, 0.03569, 0.7266, 0.03569, 0.7138, 0.03569, 0.7149, 0.03569, 0.7269, 0.03569, 0.7145, 0.03569, 0.7294, 0.03569, 0.7266, 0.03569, 0.7149, 0.03569, 0.7263, 0.03569, 0.7149, 0.03569, 0.7135, 0.03569, 0.7135, 0.03569, 0.7291, 0.03569, 0.7326, 0.03569, 0.7263, 0.03569, 0.7269, 0.03569, 0.7326, 0.03569, 0.7291, 0.03569, 0.7135, 0.03569, 0.7145, 0.03569, 0.7149, 0.03569, 0.7149, 0.03569, 0.7145, 0.03569, 0.7263, 0.03569, 0.7145, 0.03569, 0.7291, 0.03569, 0.7263, 0.03569, 0.7145, 0.03569, 0.7269, 0.03569, 0.7291, 0.03569, 0.7153, 0.03569, 0.714, 0.03569, 0.7251, 0.03569, 0.7153, 0.03569, 0.7251, 0.03569, 0.7252, 0.03569, 0.7324, 0.03569, 0.7252, 0.03569, 0.7251, 0.03569, 0.714, 0.03569, 0.7153, 0.03569, 0.715, 0.03569, 0.7262, 0.03569, 0.7324, 0.03569, 0.7251, 0.03569, 0.7324, 0.03569, 0.7299, 0.03569, 0.7252, 0.03569, 0.7252, 0.03569, 0.7299, 0.03569, 0.7269, 0.03569, 0.7324, 0.03569, 0.7262, 0.03569, 0.7348, 0.03569, 0.7324, 0.03569, 0.7348, 0.03569, 0.7323, 0.03569, 0.7269, 0.03569, 0.7153, 0.03569, 0.7252, 0.03569, 0.7251, 0.03569, 0.714, 0.03569, 0.7136, 0.03569, 0.7153, 0.03569, 0.7269, 0.03569, 0.715, 0.03569, 0.7299, 0.03569, 0.7324, 0.03569, 0.7323, 0.03569, 0.7262, 0.03569, 0.7251, 0.03569, 0.7136, 0.03569, 0.7136, 0.03569, 0.7238, 0.03569, 0.7262, 0.03569, 0.7269, 0.03569, 0.7299, 0.03569, 0.7323, 0.03569, 0.7235, 0.03569, 0.7262, 0.03569, 0.7238, 0.03569, 0.715, 0.03569, 0.7134, 0.03569, 0.714, 0.03569, 0.7235, 0.03569, 0.7325, 0.03569, 0.7262, 0.03569, 0.7148, 0.03569, 0.715, 0.03569, 0.7269, 0.03569, 0.7134, 0.03569, 0.7136, 0.03569, 0.714, 0.03569, 0.7325, 0.03569, 0.7348, 0.03569, 0.7262, 0.03569, 0.7269, 0.03569, 0.7323, 0.03569, 0.7254, 0.03569, 0.7348, 0.03569, 0.7325, 0.03569, 0.7323, 0.03569, 0.715, 0.03569, 0.7148, 0.03569, 0.7134, 0.03569, 0.7325, 0.03569, 0.7254, 0.03569, 0.7323, 0.03569, 0.7136, 0.03569, 0.7134, 0.03569, 0.7144, 0.03569, 0.7238, 0.03569, 0.7136, 0.03569, 0.7144, 0.03569, 0.7254, 0.03569, 0.7148, 0.03569, 0.7269, 0.03569, 0.7238, 0.03569, 0.7144, 0.03569, 0.7235, 0.03569, 0.7272, 0.03569, 0.7325, 0.03569, 0.7235, 0.03569, 0.7254, 0.03569, 0.7325, 0.03569, 0.7272, 0.03569, 0.7134, 0.03569, 0.7148, 0.03569, 0.7144, 0.03569, 0.7144, 0.03569, 0.7148, 0.03569, 0.7235, 0.03569, 0.7148, 0.03569, 0.7272, 0.03569, 0.7235, 0.03569, 0.7148, 0.03569, 0.7254, 0.03569, 0.7272, 0.03569, 0.7348, 0.03569, 0.7303, 0.03569, 0.7273, 0.03569, 0.7303, 0.03569, 0.7174, 0.03569, 0.7273, 0.03569, 0.7273, 0.03569, 0.7335, 0.03569, 0.7348, 0.03569, 0.7174, 0.03569, 0.7303, 0.03569, 0.718, 0.03569, 0.7303, 0.03569, 0.7348, 0.03569, 0.718, 0.03569, 0.7348, 0.03569, 0.7335, 0.03569, 0.7345, 0.03569, 0.7348, 0.03569, 0.7219, 0.03569, 0.718, 0.03569, 0.7134, 0.03569, 0.7335, 0.03569, 0.7273, 0.03569, 0.7174, 0.03569, 0.7134, 0.03569, 0.7273, 0.03569, 0.7348, 0.03569, 0.7345, 0.03569, 0.7219, 0.03569, 0.7134, 0.03569, 0.7345, 0.03569, 0.7335, 0.03569, 0.7149, 0.03569, 0.7219, 0.03569, 0.7345, 0.03569, 0.7174, 0.03569, 0.7147, 0.03569, 0.7134, 0.03569, 0.7219, 0.03569, 0.7147, 0.03569, 0.718, 0.03569, 0.718, 0.03569, 0.7147, 0.03569, 0.7174, 0.03569, 0.7134, 0.03569, 0.7149, 0.03569, 0.7345, 0.03569, 0.7149, 0.03569, 0.7147, 0.03569, 0.7219, 0.03569, 0.7147, 0.03569, 0.7149, 0.03569, 0.7134])
me_sm_env_gem_large_01.materials.append(mat_material_001)
me_sm_env_gem_large_01.use_remesh_preserve_volume = False
me_sm_env_gem_large_01.use_remesh_preserve_attributes = False
me_sm_env_gem_large_01.use_mirror_vertex_groups = False
me_sm_env_gem_large_01.update()
me_sm_env_gem_large_01.normals_split_custom_set([tuple(v) for v in zip(*[iter([-0.2371, 0.6904, 0.6835, -0.2371, 0.6904, 0.6835, -0.2371, 0.6904, 0.6835, -0.5358, -0.4034, 0.7418, -0.5358, -0.4034, 0.7418, -0.5358, -0.4034, 0.7418, -0.3369, -0.6149, 0.7131, -0.3369, -0.6149, 0.7131, -0.3368, -0.6148, 0.7131, -0.2005, -0.8954, -0.3975, -0.2005, -0.8954, -0.3975, -0.2006, -0.8954, -0.3975, 0.1228, 0.7773, 0.617, 0.1228, 0.7773, 0.617, 0.1228, 0.7773, 0.617, -0.3482, 0.7971, 0.4933, -0.3482, 0.7971, 0.4933, -0.3482, 0.7971, 0.4933, -0.3073, -0.7841, -0.5393, -0.3073, -0.7841, -0.5393, -0.3073, -0.7841, -0.5393, 0.05997, -0.574, 0.8166, 0.05996, -0.574, 0.8166, 0.05995, -0.574, 0.8167, -0.6226, -0.648, -0.4387, -0.6226, -0.648, -0.4387, -0.6226, -0.648, -0.4387, 0.8403, -0.361, 0.4045, 0.8403, -0.361, 0.4045, 0.8403, -0.361, 0.4045, -0.2055, -0.7286, -0.6534, -0.2055, -0.7286, -0.6534, -0.2055, -0.7286, -0.6534, -0.8399, 0.366, -0.4009, -0.8396, 0.3681, -0.3995, -0.8396, 0.3681, -0.3995, 0.979, 0.01556, 0.2035, 0.979, 0.01556, 0.2035, 0.979, 0.01556, 0.2035, 0.3269, 0.8883, 0.3225, 0.3269, 0.8883, 0.3225, 0.3269, 0.8883, 0.3225, 0.07238, -0.8834, -0.4629, 0.07238, -0.8834, -0.4629, 0.07238, -0.8834, -0.4629, 0.02445, 0.9778, -0.208, 0.02446, 0.9778, -0.208, 0.02439, 0.9778, -0.208, 0.02312, 0.5437, -0.8389, 0.02454, 0.5454, -0.8378, 0.02311, 0.5437, -0.8389, 0.4589, 0.3651, -0.81, 0.4588, 0.3651, -0.81, 0.4588, 0.3651, -0.81, 0.02312, 0.5437, -0.8389, 0.02311, 0.5437, -0.8389, 0.0217, 0.5421, -0.84, 0.001372, -0.8239, -0.5668, 0.001373, -0.8239, -0.5668, 0.001375, -0.8239, -0.5668, 0.8111, 0.5691, 0.1347, 0.8111, 0.5691, 0.1347, 0.8111, 0.5691, 0.1347, 0.8125, -0.5694, 0.1247, 0.8125, -0.5694, 0.1247, 0.8125, -0.5694, 0.1247, 0.6687, -0.7271, -0.1556, 0.6687, -0.7271, -0.1556, 0.6686, -0.7271, -0.1556, -0.4326, -0.8857, 0.1684, -0.4326, -0.8857, 0.1684, -0.4326, -0.8857, 0.1684, 0.6432, 0.7316, -0.2257, 0.6432, 0.7316, -0.2257, 0.6432, 0.7316, -0.2257, 0.665, 0.6452, 0.3762, 0.665, 0.6452, 0.3762, 0.665, 0.6452, 0.3762, -0.501, -0.7697, 0.3958, -0.501, -0.7697, 0.3958, -0.501, -0.7697, 0.3958, 0.5697, -0.5699, -0.5921, 0.5697, -0.5699, -0.5922, 0.5697, -0.5699, -0.5922, -0.2602, -0.6587, 0.706, -0.2602, -0.6587, 0.706, -0.2602, -0.6587, 0.706, 0.01092, -0.1884, -0.982, 0.01092, -0.1884, -0.982, 0.01092, -0.1884, -0.982, -0.6339, -0.688, 0.3533, -0.6339, -0.688, 0.3533, -0.6339, -0.688, 0.3533, -0.007901, 0.1919, 0.9814, -0.006764, 0.1935, 0.9811, -0.006764, 0.1935, 0.9811, -0.1272, 0.132, -0.9831, -0.1272, 0.132, -0.9831, -0.1272, 0.132, -0.9831, 0.3165, 0.9064, -0.2799, 0.3165, 0.9064, -0.2799, 0.3165, 0.9064, -0.2799, -0.5801, -0.8066, -0.1134, -0.5801, -0.8066, -0.1134, -0.5801, -0.8066, -0.1134, -0.0456, 0.9347, 0.3526, -0.0456, 0.9347, 0.3526, -0.0456, 0.9347, 0.3526, -0.6341, 0.5722, 0.5201, -0.6337, 0.574, 0.5187, -0.6341, 0.5722, 0.5201, -0.852, 0.5235, -0.01064, -0.852, 0.5235, -0.01068, -0.852, 0.5235, -0.01067, -0.6341, 0.5722, 0.5201, -0.6341, 0.5722, 0.5201, -0.6346, 0.5704, 0.5215, -0.6483, -0.7603, 0.03996, -0.6483, -0.7603, 0.03997, -0.6483, -0.7603, 0.03997, -0.2533, 0.9629, -0.09331, -0.2533, 0.9629, -0.09331, -0.2533, 0.9629, -0.09331, 0.2732, 0.5159, 0.8119, 0.2732, 0.5159, 0.8119, 0.2732, 0.5159, 0.8119, 0.569, 0.3343, 0.7513, 0.569, 0.3342, 0.7514, 0.569, 0.3342, 0.7513, 0.1889, -0.7537, 0.6295, 0.1889, -0.7537, 0.6295, 0.1889, -0.7537, 0.6295, -0.03647, 0.8889, -0.4566, -0.03647, 0.8889, -0.4566, -0.03647, 0.8889, -0.4566, -0.5221, 0.8479, -0.09224, -0.5221, 0.8479, -0.09225, -0.5221, 0.8479, -0.09225, -0.07376, -0.7809, 0.6203, -0.07376, -0.7809, 0.6203, -0.07376, -0.7809, 0.6203, 0.8655, 0.3249, 0.3812, 0.8655, 0.3249, 0.3812, 0.8656, 0.3248, 0.3812, -0.3598, -0.53, 0.7679, -0.3598, -0.53, 0.7679, -0.3598, -0.53, 0.7679, 0.9491, -0.02033, -0.3142, 0.9491, -0.02033, -0.3142, 0.9491, -0.02033, -0.3142, -0.09384, -0.8688, 0.4861, -0.09384, -0.8688, 0.4861, -0.09384, -0.8688, 0.4861, -0.9497, 0.02447, 0.3123, -0.9499, 0.02612, 0.3113, -0.9499, 0.02612, 0.3113, 0.7833, -0.02081, -0.6213, 0.7833, -0.02081, -0.6213, 0.7833, -0.02081, -0.6213, -0.1181, 0.6602, -0.7417, -0.1182, 0.6602, -0.7417, -0.1182, 0.6602, -0.7417, 0.3778, -0.8453, 0.3778, 0.3778, -0.8453, 0.3778, 0.3778, -0.8453, 0.3778, -0.7413, 0.3107, -0.595, -0.7412, 0.3107, -0.595, -0.7412, 0.3107, -0.595, -0.8131, -0.3799, -0.441, -0.8127, -0.3787, -0.4429, -0.8132, -0.3799, -0.441, -0.3584, -0.5753, -0.7352, -0.3584, -0.5753, -0.7352, -0.3585, -0.5753, -0.7352, -0.8131, -0.3799, -0.441, -0.8132, -0.3799, -0.441, -0.8136, -0.3811, -0.439, 0.2118, -0.8966, 0.389, 0.2118, -0.8966, 0.389, 0.2118, -0.8965, 0.389, -0.09091, 0.9876, 0.1279, -0.09091, 0.9876, 0.1279, -0.09091, 0.9876, 0.1279, -0.09325, 0.8064, 0.584, -0.09325, 0.8064, 0.584, -0.09325, 0.8064, 0.584, 0.03352, 0.4238, 0.9051, 0.03352, 0.4238, 0.9051, 0.03352, 0.4238, 0.9051, 0.1574, -0.2931, 0.943, 0.1574, -0.2931, 0.943, 0.1574, -0.2931, 0.943, 0.4814, 0.7968, 0.3653, 0.4866, 0.7921, 0.3686, 0.4882, 0.7906, 0.3697, 0.3776, 0.8591, 0.3454, 0.3776, 0.8591, 0.3454, 0.3776, 0.8591, 0.3454, -0.5707, 0.8194, -0.05372, -0.5707, 0.8194, -0.05372, -0.5707, 0.8194, -0.05372, 0.07705, -0.7788, 0.6225, 0.07705, -0.7788, 0.6225, 0.07705, -0.7788, 0.6225, -0.0003382, 1.0, 0.0007971, -0.005227, 1.0, -0.001572, 0.002079, 1.0, 0.00057, 0.5256, 0.5793, 0.623, 0.5256, 0.5793, 0.623, 0.5256, 0.5793, 0.623, 0.5277, 0.8358, 0.1517, 0.5277, 0.8358, 0.1517, 0.5277, 0.8358, 0.1517, 0.4814, 0.7968, 0.3653, 0.4797, 0.7983, 0.3642, 0.4866, 0.7921, 0.3686, -0.5172, 0.7744, 0.3644, -0.5172, 0.7744, 0.3644, -0.5172, 0.7744, 0.3644, -0.9185, -0.3073, 0.2487, -0.9159, -0.293, 0.2745, -0.5722, -0.5694, -0.5902, -0.01362, 0.9675, 0.2526, -0.01362, 0.9675, 0.2526, -0.01362, 0.9675, 0.2526, -0.09189, 0.9089, 0.4068, -0.09189, 0.9089, 0.4068, -0.09189, 0.9089, 0.4068, -0.00185, 1.0, 0.001216, -0.0003382, 1.0, 0.0007971, 0.002079, 1.0, 0.00057, 0.619, 0.7374, 0.2704, 0.619, 0.7374, 0.2704, 0.619, 0.7374, 0.2704, 0.4842, 0.8551, 0.1854, 0.4842, 0.8551, 0.1854, 0.4842, 0.8551, 0.1854, -0.9118, 0.1223, 0.392, -0.9118, 0.1223, 0.392, -0.9118, 0.1223, 0.392, 0.4198, 0.9071, -0.02995, 0.4198, 0.9071, -0.02995, 0.4198, 0.9071, -0.02995, -0.2761, 0.9462, 0.1689, -0.2761, 0.9462, 0.1689, -0.2761, 0.9462, 0.1689, -0.896, 0.303, 0.3246, -0.896, 0.303, 0.3246, -0.896, 0.303, 0.3246, 0.7858, 0.4681, -0.4042, 0.7858, 0.4681, -0.4042, 0.7858, 0.4681, -0.4042, -0.8867, 0.2426, 0.3935, -0.8867, 0.2426, 0.3935, -0.8867, 0.2426, 0.3935, 0.05923, -0.988, 0.1428, 0.05923, -0.988, 0.1428, 0.05923, -0.988, 0.1428, 0.1403, 0.9887, -0.05292, 0.1403, 0.9887, -0.05292, 0.1403, 0.9887, -0.05292, -0.3942, 0.9043, 0.1635, -0.3942, 0.9043, 0.1635, -0.3942, 0.9043, 0.1635, -0.1435, 0.9889, 0.03946, -0.1435, 0.9889, 0.03946, -0.1435, 0.9889, 0.03946, -0.5612, 0.8239, 0.07892, -0.5612, 0.8239, 0.07892, -0.5612, 0.8239, 0.07892, 0.4715, 0.8632, 0.1806, 0.4715, 0.8632, 0.1806, 0.4715, 0.8632, 0.1806, -0.05748, 0.9976, 0.03961, -0.05748, 0.9976, 0.03961, -0.05748, 0.9976, 0.03961, -0.2777, 0.8805, 0.3842, -0.2777, 0.8805, 0.3842, -0.2777, 0.8805, 0.3842, -0.0003382, 1.0, 0.0007971, -0.002262, 1.0, -0.002325, -0.005227, 1.0, -0.001572, -0.8931, 0.2309, 0.3861, -0.8931, 0.2309, 0.3861, -0.8931, 0.2309, 0.3861, -0.02137, 0.9997, -0.01201, -0.02137, 0.9997, -0.01201, -0.02137, 0.9997, -0.01201, -0.005227, 1.0, -0.001572, -0.002262, 1.0, -0.002325, -0.0007097, 1.0, -0.002519, 0.002385, 1.0, -0.001649, 0.002385, 1.0, -0.001649, 0.002385, 1.0, -0.001649, 0.02541, 0.9987, 0.04482, 0.02541, 0.9987, 0.04482, 0.02541, 0.9987, 0.04482, -0.1298, -0.9915, 0.0009111, -0.1291, -0.9916, 0.009023, -0.1441, -0.9665, -0.2124, -0.9312, 0.358, -0.06818, -0.7492, 0.3887, -0.5363, -0.9164, 0.3701, -0.1523, 0.005347, 1.0, 0.0052, 0.005347, 1.0, 0.0052, 0.005347, 1.0, 0.0052, -0.259, 0.9584, 0.1199, -0.2573, 0.9595, 0.1147, -0.1768, 0.9783, -0.108, 0.09055, -0.9917, 0.09111, 0.09055, -0.9917, 0.09111, 0.09055, -0.9917, 0.09111, -0.8334, 0.21, -0.5112, -0.8334, 0.21, -0.5112, -0.8334, 0.21, -0.5112, 0.0408, 0.9992, -0.005536, 0.04099, 0.9992, -0.004138, 0.03923, 0.9991, -0.01656, -0.7118, 0.01351, -0.7023, -0.7089, 0.02048, -0.705, -0.7379, -0.05782, -0.6724, -0.6486, 0.3534, -0.6741, -0.6486, 0.3534, -0.6741, -0.6486, 0.3534, -0.6741, -0.005086, 0.9992, -0.03987, -0.005086, 0.9992, -0.03987, -0.005086, 0.9992, -0.03987, 0.04113, 0.9991, -0.00318, 0.04099, 0.9992, -0.004138, 0.0408, 0.9992, -0.005536, 0.106, 0.9868, -0.1221, 0.106, 0.9868, -0.1221, 0.106, 0.9868, -0.1221, -0.6662, 0.4748, -0.5751, -0.6662, 0.4748, -0.5751, -0.6662, 0.4748, -0.5751, 0.516, 0.8405, 0.1652, 0.516, 0.8405, 0.1652, 0.516, 0.8405, 0.1652, 0.1652, 0.8704, -0.4639, 0.1652, 0.8704, -0.4639, 0.1652, 0.8704, -0.4639, 0.01353, 0.9868, -0.1614, 0.01353, 0.9868, -0.1614, 0.01353, 0.9868, -0.1614, -0.6511, 0.4048, -0.6421, -0.6496, 0.5016, -0.5713, -0.6515, 0.4207, -0.6313, 0.9612, 0.248, -0.1209, 0.9612, 0.248, -0.1209, 0.9612, 0.248, -0.1209, -0.09328, 0.9932, -0.06939, -0.09328, 0.9932, -0.06939, -0.09328, 0.9932, -0.06939, -0.03997, 0.9914, -0.125, -0.03997, 0.9914, -0.125, -0.03997, 0.9914, -0.125, -0.02062, 0.9943, -0.1048, -0.02062, 0.9943, -0.1048, -0.02062, 0.9943, -0.1048, 0.1031, 0.9845, -0.1421, 0.1031, 0.9845, -0.1421, 0.1031, 0.9845, -0.1421, 0.2861, 0.7195, -0.6328, 0.2861, 0.7195, -0.6328, 0.2861, 0.7195, -0.6328, 0.005806, -0.9204, -0.391, 0.005806, -0.9204, -0.391, 0.005806, -0.9204, -0.391, 0.4669, 0.7072, -0.5309, 0.4669, 0.7072, -0.5309, 0.4669, 0.7072, -0.5309, 0.4612, 0.5161, -0.7218, 0.4612, 0.5161, -0.7218, 0.4612, 0.5161, -0.7218, -0.2255, 0.6353, -0.7386, -0.2255, 0.6353, -0.7386, -0.2255, 0.6353, -0.7386, 0.8151, 0.2327, -0.5305, 0.8151, 0.2327, -0.5305, 0.8151, 0.2327, -0.5305, 0.8028, 0.1929, -0.5641, 0.8028, 0.1929, -0.5641, 0.8028, 0.1929, -0.5641, 0.0002979, -0.9419, -0.3359, 0.0002979, -0.9419, -0.3359, 0.0002979, -0.9419, -0.3359, 0.4838, -0.05945, -0.8732, 0.4838, -0.05945, -0.8732, 0.4838, -0.05945, -0.8732, -0.21, 0.6271, -0.7501, -0.21, 0.6271, -0.7501, -0.21, 0.6271, -0.7501, -0.1018, 0.1623, -0.9815, -0.1018, 0.1623, -0.9815, -0.1018, 0.1623, -0.9815, 0.291, 0.7285, -0.6201, 0.291, 0.7285, -0.6201, 0.291, 0.7285, -0.6201, 0.0196, -0.482, -0.876, 0.0196, -0.482, -0.876, 0.0196, -0.482, -0.876, 0.3074, 0.2286, -0.9237, 0.3074, 0.2286, -0.9237, 0.3074, 0.2286, -0.9237, -0.02631, -0.7569, -0.6529, -0.02631, -0.7569, -0.6529, -0.02631, -0.7569, -0.6529, -0.7118, 0.01351, -0.7023, -0.9046, 0.4144, -0.09972, -0.8904, 0.2978, -0.3443, -0.7089, 0.02048, -0.705, -0.6511, 0.4048, -0.6421, -0.6515, 0.4207, -0.6313, -0.9224, 0.3512, -0.1605, -0.8983, 0.3632, -0.2473, -0.1298, -0.9915, 0.0009111, -0.1249, -0.9905, 0.05796, -0.1291, -0.9916, 0.009023, -0.9012, -0.2434, 0.3586, -0.9159, -0.293, 0.2745, -0.9185, -0.3073, 0.2487, -0.9012, -0.2434, 0.3586, -0.8904, 0.2978, -0.3443, -0.9046, 0.4144, -0.09972, -0.8103, 0.5263, 0.2577, -0.8983, 0.3632, -0.2473, -0.9224, 0.3512, -0.1605, -0.9254, 0.2481, 0.2865, -0.2696, 0.9509, 0.152, -0.2573, 0.9595, 0.1147, -0.259, 0.9584, 0.1199, -0.2696, 0.9509, 0.152, -0.9312, 0.358, -0.06818, -0.9164, 0.3701, -0.1523, -0.8869, 0.2457, 0.3911, 0.4116, 0.9106, 0.03796, 0.4116, 0.9106, 0.03796, 0.4116, 0.9106, 0.03797, 0.944, -0.02673, -0.3288, 0.944, -0.02673, -0.3288, 0.944, -0.02673, -0.3288, 0.7847, -0.2123, -0.5824, 0.7847, -0.2123, -0.5824, 0.7847, -0.2123, -0.5824, 0.1602, -0.987, 0.01159, 0.1602, -0.987, 0.01159, 0.1602, -0.987, 0.01159, 0.04802, 0.9827, -0.179, 0.04802, 0.9827, -0.179, 0.04802, 0.9827, -0.179, 0.3706, 0.8702, 0.3246, 0.3706, 0.8702, 0.3246, 0.3706, 0.8702, 0.3246, 0.1536, -0.9496, 0.2731, 0.1536, -0.9496, 0.2731, 0.1536, -0.9496, 0.2731, 0.4427, -0.0993, -0.8912, 0.4427, -0.0993, -0.8912, 0.4427, -0.09932, -0.8912, 0.4221, -0.7511, 0.5076, 0.4221, -0.7511, 0.5076, 0.4221, -0.7511, 0.5076, -0.3358, -0.0623, -0.9399, -0.3358, -0.0623, -0.9399, -0.3358, -0.0623, -0.9399, -0.005126, -0.9528, 0.3036, -0.005108, -0.9528, 0.3036, -0.005101, -0.9528, 0.3036, 0.3362, 0.06888, 0.9393, 0.3361, 0.06887, 0.9393, 0.3361, 0.06887, 0.9393, -0.5926, 0.1249, -0.7958, -0.5926, 0.1249, -0.7958, -0.5926, 0.1249, -0.7958, -0.3079, 0.949, -0.06735, -0.3079, 0.949, -0.06734, -0.3079, 0.949, -0.06734, -0.1139, -0.9792, -0.1678, -0.1139, -0.9792, -0.1678, -0.1139, -0.9792, -0.1678, -0.3192, 0.7141, 0.623, -0.3192, 0.7141, 0.623, -0.3192, 0.7141, 0.6231, -0.5248, 0.07153, 0.8482, -0.5259, 0.07338, 0.8474, -0.5248, 0.07152, 0.8482, -0.9023, -0.04326, 0.4289, -0.9023, -0.04329, 0.4289, -0.9023, -0.04329, 0.4289, -0.5248, 0.07153, 0.8482, -0.5248, 0.07152, 0.8482, -0.5236, 0.0697, 0.8491, -0.1203, -0.9927, 0.005615, -0.1203, -0.9927, 0.005615, -0.1203, -0.9927, 0.005622, 0.3061, 0.8922, -0.3322, 0.3061, 0.8922, -0.3322, 0.3061, 0.8922, -0.3322, 0.3682, -0.07699, -0.9266, 0.3682, -0.07699, -0.9266, 0.3682, -0.07699, -0.9266, 0.07046, -0.2619, -0.9625, 0.07047, -0.262, -0.9625, 0.07047, -0.2619, -0.9625, 0.1046, -0.9925, -0.06355, 0.1046, -0.9925, -0.06353, 0.1046, -0.9925, -0.06355, -0.09506, 0.9746, -0.2028, -0.09506, 0.9746, -0.2028, -0.09506, 0.9746, -0.2028, 0.4958, 0.8612, -0.1119, 0.4958, 0.8612, -0.1119, 0.4958, 0.8612, -0.1119, 0.2984, -0.948, 0.1104, 0.2984, -0.948, 0.1104, 0.2984, -0.948, 0.1104, -0.3857, -0.1421, -0.9116, -0.3857, -0.1421, -0.9116, -0.3857, -0.1421, -0.9116, 0.6532, -0.7554, 0.05075, 0.6532, -0.7555, 0.05076, 0.6532, -0.7555, 0.05076, -0.9312, -0.07196, -0.3573, -0.9312, -0.07196, -0.3573, -0.9312, -0.07196, -0.3573, 0.2177, -0.9434, 0.2503, 0.2177, -0.9434, 0.2503, 0.2177, -0.9434, 0.2503, 0.9312, 0.07661, 0.3565, 0.9311, 0.07853, 0.3563, 0.9311, 0.07853, 0.3563, -0.9884, 0.13, -0.07861, -0.9884, 0.13, -0.07861, -0.9884, 0.13, -0.07861, -0.2437, 0.9596, 0.1406, -0.2437, 0.9596, 0.1406, -0.2437, 0.9596, 0.1406, -0.2103, -0.9773, 0.02586, -0.2103, -0.9773, 0.02586, -0.2103, -0.9773, 0.02586, 0.2691, 0.7436, 0.6121, 0.2691, 0.7436, 0.6121, 0.2691, 0.7436, 0.6121, 0.2993, 0.1168, 0.947, 0.298, 0.1187, 0.9472, 0.2993, 0.1169, 0.947, -0.2659, 0.007887, 0.964, -0.2658, 0.007858, 0.964, -0.2658, 0.007847, 0.964, 0.2993, 0.1168, 0.947, 0.2993, 0.1169, 0.947, 0.3006, 0.115, 0.9468, -0.08338, -0.986, 0.1447, -0.08338, -0.986, 0.1447, -0.08337, -0.986, 0.1447, 0.3823, 0.8913, -0.2439, 0.3823, 0.8913, -0.2439, 0.3823, 0.8913, -0.2439, 0.4792, -0.09122, -0.873, 0.4792, -0.09122, -0.873, 0.4792, -0.09122, -0.873, 0.1721, -0.2719, -0.9468, 0.1721, -0.2719, -0.9468, 0.1721, -0.2719, -0.9468, 0.01695, -0.9981, -0.05874, 0.01695, -0.9981, -0.05874, 0.01695, -0.9981, -0.05874, 0.02068, 0.985, -0.1714, 0.02067, 0.985, -0.1714, 0.02067, 0.985, -0.1714, 0.5277, 0.8489, -0.02812, 0.5277, 0.8489, -0.02811, 0.5277, 0.8489, -0.02812, 0.1686, -0.9789, 0.1156, 0.1686, -0.9789, 0.1156, 0.1686, -0.9789, 0.1156, -0.2732, -0.09484, -0.9573, -0.2731, -0.09481, -0.9573, -0.2732, -0.09485, -0.9573, 0.5197, -0.8471, 0.1116, 0.5197, -0.8471, 0.1115, 0.5196, -0.8471, 0.1116, -0.8787, 0.01771, -0.477, -0.8787, 0.01771, -0.477, -0.8787, 0.01771, -0.477, 0.08243, -0.9702, 0.228, 0.08243, -0.9702, 0.228, 0.08243, -0.9702, 0.228, 0.8792, -0.01201, 0.4762, 0.8793, -0.01029, 0.4761, 0.8793, -0.01029, 0.4761, -0.9485, 0.2431, -0.2032, -0.9485, 0.2431, -0.2032, -0.9485, 0.2431, -0.2032, -0.1499, 0.9825, 0.1102, -0.1499, 0.9825, 0.1102, -0.1499, 0.9825, 0.1102, -0.2654, -0.964, -0.01681, -0.2654, -0.964, -0.01681, -0.2654, -0.964, -0.01681, 0.2378, 0.7522, 0.6145, 0.2378, 0.7522, 0.6145, 0.2378, 0.7522, 0.6145, 0.1809, 0.073, 0.9808, 0.1797, 0.07525, 0.9808, 0.1809, 0.073, 0.9808, -0.3891, 0.001363, 0.9212, -0.3891, 0.001374, 0.9212, -0.389, 0.001349, 0.9212, 0.1809, 0.073, 0.9808, 0.1809, 0.073, 0.9808, 0.182, 0.07078, 0.9807, -0.1688, -0.9805, 0.1006, -0.1688, -0.9805, 0.1006, -0.1688, -0.9805, 0.1006, -0.29, 0.896, -0.3364, -0.29, 0.896, -0.3364, -0.29, 0.896, -0.3364, -0.8098, -0.08732, -0.5802, -0.8098, -0.08732, -0.5802, -0.8098, -0.08732, -0.5802, -0.9065, -0.289, -0.3079, -0.9065, -0.289, -0.3079, -0.9065, -0.289, -0.3079, 0.006737, -0.987, -0.1604, 0.006735, -0.987, -0.1604, 0.006735, -0.987, -0.1604, -0.2624, 0.961, 0.08726, -0.2624, 0.961, 0.08726, -0.2624, 0.961, 0.08726, -0.03016, 0.8823, -0.4697, -0.03016, 0.8823, -0.4697, -0.03017, 0.8823, -0.4697, 0.2192, -0.9267, -0.3054, 0.2192, -0.9267, -0.3054, 0.2192, -0.9267, -0.3054, -0.9695, -0.192, 0.1522, -0.9695, -0.192, 0.1521, -0.9695, -0.192, 0.1521, 0.2362, -0.7175, -0.6553, 0.2362, -0.7175, -0.6553, 0.2362, -0.7175, -0.6553, -0.5626, -0.1332, 0.8159, -0.5626, -0.1332, 0.8159, -0.5626, -0.1332, 0.8159, 0.3359, -0.9218, -0.1936, 0.3359, -0.9218, -0.1936, 0.3359, -0.9218, -0.1936, 0.5616, 0.1377, -0.8159, 0.5613, 0.1396, -0.8158, 0.5613, 0.1396, -0.8158, -0.3143, 0.07445, 0.9464, -0.3143, 0.07443, 0.9464, -0.3143, 0.07447, 0.9464, 0.03689, 0.9493, 0.3122, 0.03689, 0.9493, 0.3122, 0.03689, 0.9493, 0.3122, 0.01886, -0.9858, 0.1671, 0.01886, -0.9858, 0.1671, 0.01886, -0.9858, 0.1671, 0.6247, 0.7764, -0.08336, 0.6247, 0.7764, -0.08334, 0.6247, 0.7764, -0.08341, 0.9847, 0.1634, -0.06099, 0.9845, 0.1652, -0.05958, 0.9847, 0.1634, -0.06101, 0.8732, 0.02502, 0.4867, 0.8732, 0.025, 0.4867, 0.8732, 0.02501, 0.4867, 0.9847, 0.1634, -0.06099, 0.9847, 0.1634, -0.06101, 0.9849, 0.1616, -0.06244, 0.1645, -0.9838, 0.07164, 0.1645, -0.9838, 0.07164, 0.1645, -0.9838, 0.07164, -0.5538, 0.296, 0.7783, -0.5538, 0.296, 0.7783, -0.5538, 0.296, 0.7783, -0.9033, -0.0995, 0.4173, -0.9033, -0.0995, 0.4173, -0.9033, -0.0995, 0.4173, -0.2576, 0.2666, 0.9287, -0.2576, 0.2666, 0.9287, -0.2576, 0.2666, 0.9287, -0.9887, -0.02225, -0.1481, -0.9887, -0.02225, -0.1481, -0.9887, -0.02225, -0.1481, -0.6624, 0.4186, -0.6213, -0.6624, 0.4186, -0.6213, -0.6624, 0.4186, -0.6213, 0.6309, 0.6148, 0.4733, 0.6309, 0.6148, 0.4733, 0.6309, 0.6148, 0.4733, -0.3763, 0.4542, -0.8075, -0.3763, 0.4542, -0.8075, -0.3763, 0.4542, -0.8075, 0.3079, -0.3148, 0.8978, 0.3079, -0.3148, 0.8978, 0.3079, -0.3148, 0.8978, -0.1649, -0.496, 0.8525, -0.1649, -0.496, 0.8525, -0.1649, -0.496, 0.8525, -0.2689, 0.4779, -0.8363, -0.2689, 0.4779, -0.8363, -0.2689, 0.4779, -0.8363, 0.9791, -0.1948, 0.05812, 0.9791, -0.1948, 0.05812, 0.9791, -0.1948, 0.05812, 0.8573, -0.04995, -0.5123, 0.8573, -0.04995, -0.5123, 0.8573, -0.04995, -0.5123, -0.1449, -0.9762, 0.1615, -0.1449, -0.9762, 0.1615, -0.1449, -0.9762, 0.1615, -0.0969, 0.04263, -0.9944, -0.0969, 0.04263, -0.9944, -0.0969, 0.04263, -0.9944, -0.8707, -0.3804, -0.3118, -0.8707, -0.3804, -0.3118, -0.8707, -0.3804, -0.3118, 0.9764, -0.1907, 0.101, 0.9764, -0.1907, 0.101, 0.9764, -0.1907, 0.101, 0.637, -0.1521, -0.7557, 0.637, -0.1521, -0.7557, 0.637, -0.1521, -0.7557, 0.4146, -0.9099, -0.01467, 0.4146, -0.9099, -0.01467, 0.4146, -0.9099, -0.01467, -0.007557, 0.0119, -0.9999, -0.007557, 0.0119, -0.9999, -0.007558, 0.0119, -0.9999, -0.02956, 0.03139, -0.9991, -0.02957, 0.03139, -0.9991, -0.02957, 0.03139, -0.9991, -0.05228, -0.03522, -0.998, -0.05228, -0.03522, -0.998, -0.05228, -0.03521, -0.998, -0.02494, 0.0055, -0.9997, -0.02493, 0.0055, -0.9997, -0.02494, 0.0055, -0.9997, 0.1031, 0.2031, -0.9737, 0.1031, 0.2031, -0.9737, 0.1031, 0.2031, -0.9737, 0.3687, -0.6639, -0.6506, 0.3687, -0.6639, -0.6506, 0.3687, -0.6639, -0.6506, -0.0008995, -0.9999, -0.01189, -0.0009001, -0.9999, -0.01189, -0.0009004, -0.9999, -0.01189, -0.5914, 0.4837, -0.6451, -0.5914, 0.4837, -0.6452, -0.5912, 0.4835, -0.6456, 0.2181, 0.2048, -0.9542, 0.2181, 0.2048, -0.9542, 0.2181, 0.2048, -0.9542, 0.8649, -0.002212, -0.502, 0.8649, -0.002212, -0.502, 0.8649, -0.002212, -0.502, -0.5914, 0.4837, -0.6452, -0.5914, 0.4837, -0.6451, -0.5917, 0.4839, -0.6448, -0.5793, 0.5022, -0.642, -0.5793, 0.5022, -0.642, -0.5793, 0.5022, -0.642, 0.4757, 0.721, -0.5038, 0.4758, 0.721, -0.5037, 0.4757, 0.721, -0.5037, 0.8514, -0.01353, -0.5244, 0.8514, -0.01353, -0.5244, 0.8514, -0.01353, -0.5244, -0.8676, -0.001055, -0.4972, -0.8657, -0.004454, -0.5005, -0.8675, -0.001981, -0.4975, 0.8607, 0.002022, -0.5091, 0.8607, 0.002025, -0.5091, 0.8607, 0.002021, -0.5091, -0.8679, 0.0008431, -0.4967, -0.8676, -0.001055, -0.4972, -0.8686, 0.0006225, -0.4956, 0.5296, 0.6709, -0.5191, 0.5296, 0.6709, -0.5191, 0.5296, 0.6709, -0.5191, -0.522, 0.83, 0.1967, -0.522, 0.83, 0.1966, -0.522, 0.83, 0.1966, 0.4299, -0.9029, 0.009115, 0.4299, -0.9029, 0.009115, 0.4299, -0.9029, 0.009115, -0.8686, 0.0006225, -0.4956, -0.8676, -0.001055, -0.4972, -0.8675, -0.001981, -0.4975, 0.8851, -0.01498, -0.4652, 0.8851, -0.01498, -0.4652, 0.8851, -0.01498, -0.4652, -0.8615, -0.002893, -0.5078, -0.8615, -0.002885, -0.5078, -0.8615, -0.002887, -0.5078, 0.929, 0.3069, -0.207, 0.929, 0.3069, -0.207, 0.929, 0.3069, -0.207, -0.8106, 0.3853, 0.441, -0.8127, 0.3851, 0.4373, -0.8145, 0.3817, 0.4369, -0.001899, -1.0, 0.007046, -0.002956, -1.0, 0.007793, 0.0006181, -0.9999, 0.01039, 0.8829, -0.01908, 0.4692, 0.8829, -0.01909, 0.4692, 0.8829, -0.01908, 0.4692, -0.8106, 0.3853, 0.441, -0.8099, 0.3872, 0.4405, -0.8127, 0.3851, 0.4373, 0.8632, 0.01058, 0.5047, 0.8632, 0.01061, 0.5047, 0.8636, 0.01689, 0.5039, 0.9262, 0.3048, -0.2218, 0.9262, 0.3048, -0.2218, 0.9262, 0.3048, -0.2218, 0.00974, -0.9999, 0.01106, 0.009742, -0.9999, 0.01105, 0.009753, -0.9999, 0.011, -0.8099, 0.3872, 0.4405, -0.8119, 0.3873, 0.4369, -0.8127, 0.3851, 0.4373, 0.4143, 0.625, 0.6616, 0.4172, 0.6222, 0.6624, 0.4153, 0.6234, 0.6625, 0.8632, 0.01058, 0.5047, 0.8628, 0.003606, 0.5056, 0.8632, 0.01061, 0.5047, 0.4191, 0.6185, 0.6647, 0.4169, 0.6213, 0.6635, 0.4172, 0.6222, 0.6624, -0.0003709, -1.0, 0.005105, -0.003186, -1.0, 0.003758, -0.001899, -1.0, 0.007046, 0.1673, -0.8055, 0.5685, 0.1673, -0.8055, 0.5685, 0.1673, -0.8055, 0.5685, 0.4169, 0.6213, 0.6635, 0.4153, 0.6234, 0.6625, 0.4172, 0.6222, 0.6624, -0.001899, -1.0, 0.007046, -0.003186, -1.0, 0.003758, -0.002956, -1.0, 0.007793, -0.8741, 0.02278, 0.4852, -0.8741, 0.02278, 0.4852, -0.8741, 0.02278, 0.4852, -0.8701, -0.0009221, 0.4929, -0.8705, -0.001598, 0.4921, -0.8701, -0.0009256, 0.4929, 0.8679, -0.001979, 0.4967, 0.8679, -0.001978, 0.4967, 0.8679, -0.001982, 0.4967, -0.8701, -0.0009221, 0.4929, -0.8701, -0.0009256, 0.4929, -0.8696, -0.0002994, 0.4937, -0.5787, -0.4008, 0.7103, -0.5787, -0.4008, 0.7103, -0.5787, -0.4008, 0.7103, -0.8049, 0.3885, 0.4485, -0.8099, 0.3872, 0.4405, -0.8106, 0.3853, 0.441, 0.4153, 0.6234, 0.6625, 0.4169, 0.6213, 0.6635, 0.4133, 0.6222, 0.6649, 0.001464, 0.005517, 1.0, -1.198e-05, 0.002429, 1.0, 6.402e-05, 0.002692, 1.0, 6.402e-05, 0.002692, 1.0, -1.198e-05, 0.002429, 1.0, -0.0007507, 0.0008894, 1.0, -1.198e-05, 0.002429, 1.0, -0.0001529, 0.001881, 1.0, -0.0007507, 0.0008894, 1.0, 0.03877, 0.01805, 0.9991, 0.03876, 0.01805, 0.9991, 0.03876, 0.01805, 0.9991, -0.218, 0.1794, -0.9593, -0.218, 0.1794, -0.9593, -0.2181, 0.1794, -0.9593, -0.207, 0.1566, -0.9657, -0.207, 0.1566, -0.9657, -0.2069, 0.1566, -0.9657, -0.133, 0.3753, -0.9173, -0.133, 0.3753, -0.9173, -0.133, 0.3753, -0.9173, 0.4065, -0.4113, -0.8158, 0.4065, -0.4113, -0.8158, 0.4065, -0.4113, -0.8158, -0.8059, 0.3823, -0.4521, -0.8059, 0.3823, -0.4521, -0.8056, 0.3822, -0.4526, -0.02097, 0.4076, -0.9129, -0.02097, 0.4076, -0.9129, -0.02097, 0.4076, -0.9129, 0.7283, 0.3319, -0.5995, 0.7283, 0.3319, -0.5995, 0.7283, 0.3319, -0.5995, -0.8059, 0.3823, -0.4521, -0.8059, 0.3823, -0.4521, -0.8061, 0.3824, -0.4516, 0.1698, 0.8981, -0.4056, 0.1698, 0.8981, -0.4056, 0.1698, 0.8981, -0.4056, 0.7144, 0.3209, -0.6218, 0.7144, 0.3209, -0.6218, 0.7144, 0.3209, -0.6218, -0.9115, -0.1778, -0.3709, -0.9098, -0.1791, -0.3745, -0.9115, -0.1778, -0.3708, 0.722, 0.3357, -0.605, 0.722, 0.3357, -0.605, 0.722, 0.3357, -0.605, 0.2312, 0.869, -0.4375, 0.2313, 0.869, -0.4375, 0.2312, 0.869, -0.4375, -0.9132, -0.1766, -0.3672, -0.9115, -0.1778, -0.3709, -0.9115, -0.1778, -0.3708, -0.9075, -0.1753, -0.3818, -0.9075, -0.1753, -0.3818, -0.9075, -0.1752, -0.3819, 0.7618, 0.5937, -0.2591, 0.761, 0.5945, -0.2598, 0.7618, 0.5937, -0.2591, -0.7894, 0.05314, 0.6115, -0.792, 0.05254, 0.6082, -0.793, 0.04882, 0.6073, 0.2671, -0.944, -0.1938, 0.2718, -0.9426, -0.1941, 0.2717, -0.9426, -0.1941, -0.7894, 0.05314, 0.6115, -0.7889, 0.05494, 0.612, -0.792, 0.05254, 0.6082, 0.9051, 0.1896, 0.3807, 0.9051, 0.1896, 0.3807, 0.9051, 0.1896, 0.3807, 0.2718, -0.9426, -0.1941, 0.2759, -0.9413, -0.1944, 0.2717, -0.9426, -0.1941, -0.7889, 0.05494, 0.612, -0.792, 0.05489, 0.6081, -0.792, 0.05254, 0.6082, 0.3492, 0.6036, 0.7168, 0.3528, 0.6017, 0.7166, 0.3507, 0.6023, 0.7172, 0.356, 0.5984, 0.7178, 0.353, 0.6005, 0.7175, 0.3528, 0.6017, 0.7166, 0.4756, -0.7989, 0.3683, 0.4756, -0.7989, 0.3683, 0.4756, -0.7989, 0.3683, 0.353, 0.6005, 0.7175, 0.3507, 0.6023, 0.7172, 0.3528, 0.6017, 0.7166, -0.7455, -0.3126, 0.5886, -0.7455, -0.3126, 0.5887, -0.7455, -0.3126, 0.5886, -0.734, -0.3349, 0.5908, -0.7344, -0.3355, 0.5899, -0.734, -0.3349, 0.5908, 0.9128, 0.1744, 0.3692, 0.9128, 0.1744, 0.3692, 0.9128, 0.1744, 0.3692, -0.734, -0.3349, 0.5908, -0.734, -0.3349, 0.5908, -0.7336, -0.3343, 0.5916, -0.7836, 0.05619, 0.6187, -0.7889, 0.05494, 0.612, -0.7894, 0.05314, 0.6115, 0.3507, 0.6023, 0.7172, 0.353, 0.6005, 0.7175, 0.3496, 0.6001, 0.7195, 0.1819, -0.1532, 0.9713, 0.1813, -0.1565, 0.9709, 0.1813, -0.1563, 0.9709, 0.1813, -0.1563, 0.9709, 0.1813, -0.1565, 0.9709, 0.181, -0.1582, 0.9707, 0.1813, -0.1565, 0.9709, 0.1813, -0.1571, 0.9708, 0.181, -0.1582, 0.9707, 0.2137, -0.1304, 0.9682, 0.2138, -0.1304, 0.9682, 0.2138, -0.1304, 0.9682, -0.3721, 0.7168, 0.5897, -0.3738, 0.7166, 0.5889, -0.3617, 0.7184, 0.5942, -0.8477, 0.2178, 0.4837, -0.8477, 0.2178, 0.4837, -0.8477, 0.2178, 0.4837, -0.3617, 0.7184, 0.5942, -0.3611, 0.7185, 0.5944, -0.3721, 0.7168, 0.5897, -0.9894, -0.01187, -0.1447, -0.9894, -0.01187, -0.1447, -0.9894, -0.01187, -0.1447, -0.6944, 0.2243, -0.6837, -0.6944, 0.2243, -0.6837, -0.6944, 0.2243, -0.6837, 0.1361, 0.9617, 0.2379, 0.1361, 0.9617, 0.2379, 0.1361, 0.9617, 0.2379, -0.4277, 0.1948, -0.8827, -0.4277, 0.1948, -0.8827, -0.4277, 0.1948, -0.8827, 0.3474, 0.2899, 0.8918, 0.3474, 0.2899, 0.8918, 0.3474, 0.2899, 0.8918, -0.3099, 0.06916, 0.9483, -0.3099, 0.06916, 0.9483, -0.3099, 0.06916, 0.9483, -0.2792, 0.2366, -0.9306, -0.2792, 0.2366, -0.9306, -0.2792, 0.2366, -0.9306, 0.909, 0.1074, 0.4027, 0.909, 0.1074, 0.4027, 0.909, 0.1074, 0.4027, 0.7483, -0.07343, -0.6593, 0.7483, -0.07343, -0.6593, 0.7483, -0.07343, -0.6593, -0.4557, -0.8891, -0.04274, -0.4557, -0.8891, -0.04274, -0.4557, -0.8891, -0.04274, 0.05444, -0.5055, -0.8611, 0.05444, -0.5055, -0.8611, 0.05444, -0.5055, -0.8611, -0.5395, -0.8321, -0.1287, -0.5395, -0.8321, -0.1287, -0.5395, -0.8321, -0.1287, 0.8491, 0.1716, 0.4996, 0.8491, 0.1716, 0.4996, 0.8491, 0.1716, 0.4996, 0.2964, -0.5152, -0.8042, 0.2964, -0.5152, -0.8042, 0.2964, -0.5152, -0.8042, 0.07953, -0.9874, -0.1366, 0.07953, -0.9874, -0.1366, 0.07953, -0.9874, -0.1366])] * 3)])

# ---- objects
ob_sm_env_gem_large_01 = bpy.data.objects.new('SM_Env_Gem_Large_01', me_sm_env_gem_large_01)

# ---- transforms, parenting, visibility, modifiers, constraints
ob_sm_env_gem_large_01.location = (0.0, 0.0, 0.0)
ob_sm_env_gem_large_01.rotation_euler = (1.571, -0.0, 0.0)
ob_sm_env_gem_large_01.lineart.crease_threshold = 0.0

# ---- collection membership
col_collection_1.objects.link(ob_sm_env_gem_large_01)

# ---- scene / render settings (as saved in the file)
scene.frame_start = 1; scene.frame_end = 250; scene.frame_set(1)
scene.render.engine = 'BLENDER_EEVEE_NEXT'
scene.render.resolution_percentage = 50
scene.render.dither_intensity = 0.0
scene.cycles.use_denoising = False
scene.cycles.samples = 128
scene.cycles.sampling_pattern = 'TABULATED_SOBOL'
scene.cycles.use_adaptive_sampling = False
scene.cycles.use_light_tree = False
scene.cycles.blur_glossy = 0.0
scene.cycles.sample_clamp_indirect = 0.0
scene.view_settings.view_transform = 'Standard'
bpy.context.view_layer.update()

# ---- added for rendering (the .blend has no active camera and no usable light): camera, sun
cam_auto = bpy.data.cameras.new('AutoCamera')
cam_auto.lens = 50.0
cam_auto.sensor_width = 36.0
cam_auto.clip_end = 1000.0
ob_auto_camera = bpy.data.objects.new('AutoCamera', cam_auto)
scene.collection.objects.link(ob_auto_camera)
ob_auto_camera.location = (2.44, -2.928, 2.7214)
ob_auto_camera.rotation_euler = (1.09748, -7.21219e-08, 0.694738)
scene.camera = ob_auto_camera
light_auto_sun = bpy.data.lights.new('AutoSun', 'SUN')
light_auto_sun.energy = 3.0
light_auto_sun.angle = 0.0523599
ob_auto_sun = bpy.data.objects.new('AutoSun', light_auto_sun)
scene.collection.objects.link(ob_auto_sun)
ob_auto_sun.rotation_euler = (0.872665, 0.174533, 0.523599)
bpy.context.view_layer.update()
